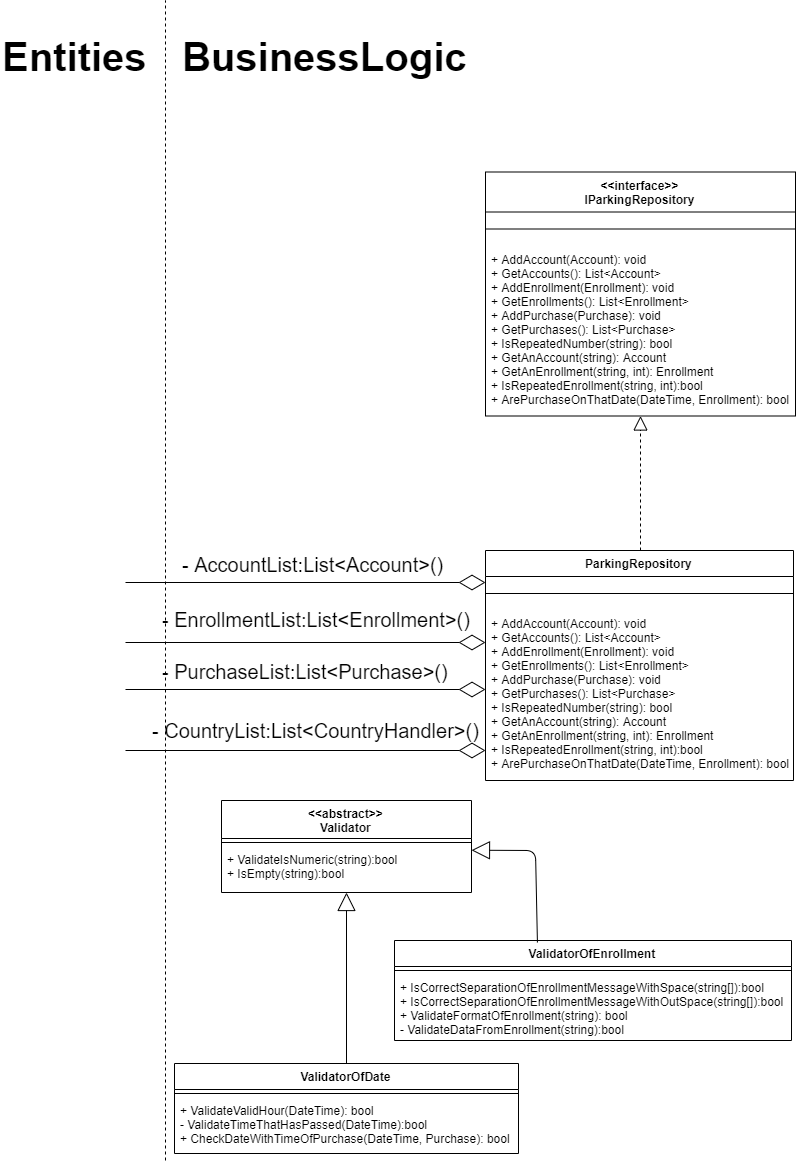

The diagram above was exported from draw.io. Its source (the exported page's mxGraphModel, read from the mxfile embedded in the PNG):
<mxGraphModel dx="178" dy="455" grid="1" gridSize="10" guides="1" tooltips="1" connect="1" arrows="1" fold="1" page="1" pageScale="1" pageWidth="827" pageHeight="1169" math="0" shadow="0">
  <root>
    <mxCell id="0" />
    <mxCell id="1" parent="0" />
    <mxCell id="OazHVUg-o9MMYiL0py83-19" value="ParkingRepository" style="swimlane;fontStyle=1;align=center;verticalAlign=top;childLayout=stackLayout;horizontal=1;startSize=26;horizontalStack=0;resizeParent=1;resizeParentMax=0;resizeLast=0;collapsible=1;marginBottom=0;" vertex="1" parent="1">
      <mxGeometry x="1330" y="550" width="308" height="230" as="geometry" />
    </mxCell>
    <mxCell id="OazHVUg-o9MMYiL0py83-20" value="" style="line;strokeWidth=1;fillColor=none;align=left;verticalAlign=middle;spacingTop=-1;spacingLeft=3;spacingRight=3;rotatable=0;labelPosition=right;points=[];portConstraint=eastwest;" vertex="1" parent="OazHVUg-o9MMYiL0py83-19">
      <mxGeometry y="26" width="308" height="34" as="geometry" />
    </mxCell>
    <mxCell id="OazHVUg-o9MMYiL0py83-21" value="+ AddAccount(Account): void&#10;+ GetAccounts(): List&lt;Account&gt;&#10;+ AddEnrollment(Enrollment): void&#10;+ GetEnrollments(): List&lt;Enrollment&gt; &#10;+ AddPurchase(Purchase): void&#10;+ GetPurchases(): List&lt;Purchase&gt;&#10;+ IsRepeatedNumber(string): bool&#10;+ GetAnAccount(string): Account&#10;+ GetAnEnrollment(string, int): Enrollment&#10;+ IsRepeatedEnrollment(string, int):bool&#10;+ ArePurchaseOnThatDate(DateTime, Enrollment): bool" style="text;strokeColor=none;fillColor=none;align=left;verticalAlign=top;spacingLeft=4;spacingRight=4;overflow=hidden;rotatable=0;points=[[0,0.5],[1,0.5]];portConstraint=eastwest;" vertex="1" parent="OazHVUg-o9MMYiL0py83-19">
      <mxGeometry y="60" width="308" height="170" as="geometry" />
    </mxCell>
    <mxCell id="OazHVUg-o9MMYiL0py83-22" value="ValidatorOfDate" style="swimlane;fontStyle=1;align=center;verticalAlign=top;childLayout=stackLayout;horizontal=1;startSize=26;horizontalStack=0;resizeParent=1;resizeParentMax=0;resizeLast=0;collapsible=1;marginBottom=0;" vertex="1" parent="1">
      <mxGeometry x="1019" y="1063" width="344" height="90" as="geometry" />
    </mxCell>
    <mxCell id="OazHVUg-o9MMYiL0py83-23" value="" style="line;strokeWidth=1;fillColor=none;align=left;verticalAlign=middle;spacingTop=-1;spacingLeft=3;spacingRight=3;rotatable=0;labelPosition=right;points=[];portConstraint=eastwest;" vertex="1" parent="OazHVUg-o9MMYiL0py83-22">
      <mxGeometry y="26" width="344" height="8" as="geometry" />
    </mxCell>
    <mxCell id="OazHVUg-o9MMYiL0py83-24" value="+ ValidateValidHour(DateTime): bool&#10;- ValidateTimeThatHasPassed(DateTime):bool&#10;+ CheckDateWithTimeOfPurchase(DateTime, Purchase): bool" style="text;strokeColor=none;fillColor=none;align=left;verticalAlign=top;spacingLeft=4;spacingRight=4;overflow=hidden;rotatable=0;points=[[0,0.5],[1,0.5]];portConstraint=eastwest;" vertex="1" parent="OazHVUg-o9MMYiL0py83-22">
      <mxGeometry y="34" width="344" height="56" as="geometry" />
    </mxCell>
    <mxCell id="OazHVUg-o9MMYiL0py83-25" value="ValidatorOfEnrollment" style="swimlane;fontStyle=1;align=center;verticalAlign=top;childLayout=stackLayout;horizontal=1;startSize=26;horizontalStack=0;resizeParent=1;resizeParentMax=0;resizeLast=0;collapsible=1;marginBottom=0;" vertex="1" parent="1">
      <mxGeometry x="1239" y="940" width="397" height="100" as="geometry" />
    </mxCell>
    <mxCell id="OazHVUg-o9MMYiL0py83-26" value="" style="line;strokeWidth=1;fillColor=none;align=left;verticalAlign=middle;spacingTop=-1;spacingLeft=3;spacingRight=3;rotatable=0;labelPosition=right;points=[];portConstraint=eastwest;" vertex="1" parent="OazHVUg-o9MMYiL0py83-25">
      <mxGeometry y="26" width="397" height="8" as="geometry" />
    </mxCell>
    <mxCell id="OazHVUg-o9MMYiL0py83-27" value="+ IsCorrectSeparationOfEnrollmentMessageWithSpace(string[]):bool&#10;+ IsCorrectSeparationOfEnrollmentMessageWithOutSpace(string[]):bool&#10;+ ValidateFormatOfEnrollment(string): bool&#10;- ValidateDataFromEnrollment(string):bool&#10;" style="text;strokeColor=none;fillColor=none;align=left;verticalAlign=top;spacingLeft=4;spacingRight=4;overflow=hidden;rotatable=0;points=[[0,0.5],[1,0.5]];portConstraint=eastwest;" vertex="1" parent="OazHVUg-o9MMYiL0py83-25">
      <mxGeometry y="34" width="397" height="66" as="geometry" />
    </mxCell>
    <mxCell id="OazHVUg-o9MMYiL0py83-28" value="" style="endArrow=block;endSize=16;endFill=0;html=1;exitX=0.36;exitY=0.02;exitDx=0;exitDy=0;exitPerimeter=0;entryX=1;entryY=0.081;entryDx=0;entryDy=0;entryPerimeter=0;" edge="1" parent="1" source="OazHVUg-o9MMYiL0py83-25" target="OazHVUg-o9MMYiL0py83-35">
      <mxGeometry x="0.7822" y="548" width="160" relative="1" as="geometry">
        <mxPoint x="-444" y="1440" as="sourcePoint" />
        <mxPoint x="1310" y="850" as="targetPoint" />
        <mxPoint x="3" y="52" as="offset" />
        <Array as="points">
          <mxPoint x="1380" y="850" />
        </Array>
      </mxGeometry>
    </mxCell>
    <mxCell id="OazHVUg-o9MMYiL0py83-29" value="&lt;&lt;interface&gt;&gt;&#10;IParkingRepository" style="swimlane;fontStyle=1;align=center;verticalAlign=top;childLayout=stackLayout;horizontal=1;startSize=40;horizontalStack=0;resizeParent=1;resizeParentMax=0;resizeLast=0;collapsible=1;marginBottom=0;" vertex="1" parent="1">
      <mxGeometry x="1330" y="171.5" width="310" height="244" as="geometry" />
    </mxCell>
    <mxCell id="OazHVUg-o9MMYiL0py83-30" value="" style="line;strokeWidth=1;fillColor=none;align=left;verticalAlign=middle;spacingTop=-1;spacingLeft=3;spacingRight=3;rotatable=0;labelPosition=right;points=[];portConstraint=eastwest;" vertex="1" parent="OazHVUg-o9MMYiL0py83-29">
      <mxGeometry y="40" width="310" height="34" as="geometry" />
    </mxCell>
    <mxCell id="OazHVUg-o9MMYiL0py83-31" value="+ AddAccount(Account): void&#10;+ GetAccounts(): List&lt;Account&gt;&#10;+ AddEnrollment(Enrollment): void&#10;+ GetEnrollments(): List&lt;Enrollment&gt; &#10;+ AddPurchase(Purchase): void&#10;+ GetPurchases(): List&lt;Purchase&gt;&#10;+ IsRepeatedNumber(string): bool&#10;+ GetAnAccount(string): Account&#10;+ GetAnEnrollment(string, int): Enrollment&#10;+ IsRepeatedEnrollment(string, int):bool&#10;+ ArePurchaseOnThatDate(DateTime, Enrollment): bool" style="text;strokeColor=none;fillColor=none;align=left;verticalAlign=top;spacingLeft=4;spacingRight=4;overflow=hidden;rotatable=0;points=[[0,0.5],[1,0.5]];portConstraint=eastwest;" vertex="1" parent="OazHVUg-o9MMYiL0py83-29">
      <mxGeometry y="74" width="310" height="170" as="geometry" />
    </mxCell>
    <mxCell id="OazHVUg-o9MMYiL0py83-32" value="" style="endArrow=block;dashed=1;endFill=0;endSize=12;html=1;" edge="1" parent="1" target="OazHVUg-o9MMYiL0py83-31">
      <mxGeometry width="160" relative="1" as="geometry">
        <mxPoint x="1485" y="550" as="sourcePoint" />
        <mxPoint x="620" y="620" as="targetPoint" />
        <Array as="points" />
      </mxGeometry>
    </mxCell>
    <mxCell id="OazHVUg-o9MMYiL0py83-33" value="&lt;&lt;abstract&gt;&gt;&#10;Validator" style="swimlane;fontStyle=1;align=center;verticalAlign=top;childLayout=stackLayout;horizontal=1;startSize=38;horizontalStack=0;resizeParent=1;resizeParentMax=0;resizeLast=0;collapsible=1;marginBottom=0;" vertex="1" parent="1">
      <mxGeometry x="1066" y="800" width="250" height="92" as="geometry" />
    </mxCell>
    <mxCell id="OazHVUg-o9MMYiL0py83-34" value="" style="line;strokeWidth=1;fillColor=none;align=left;verticalAlign=middle;spacingTop=-1;spacingLeft=3;spacingRight=3;rotatable=0;labelPosition=right;points=[];portConstraint=eastwest;" vertex="1" parent="OazHVUg-o9MMYiL0py83-33">
      <mxGeometry y="38" width="250" height="8" as="geometry" />
    </mxCell>
    <mxCell id="OazHVUg-o9MMYiL0py83-35" value="+ ValidateIsNumeric(string):bool&#10;+ IsEmpty(string):bool" style="text;strokeColor=none;fillColor=none;align=left;verticalAlign=top;spacingLeft=4;spacingRight=4;overflow=hidden;rotatable=0;points=[[0,0.5],[1,0.5]];portConstraint=eastwest;" vertex="1" parent="OazHVUg-o9MMYiL0py83-33">
      <mxGeometry y="46" width="250" height="46" as="geometry" />
    </mxCell>
    <mxCell id="OazHVUg-o9MMYiL0py83-36" value="" style="endArrow=block;endSize=16;endFill=0;html=1;" edge="1" parent="1" source="OazHVUg-o9MMYiL0py83-22" target="OazHVUg-o9MMYiL0py83-35">
      <mxGeometry x="0.7822" y="548" width="160" relative="1" as="geometry">
        <mxPoint x="1146" y="1140" as="sourcePoint" />
        <mxPoint x="1228.5888484848483" y="890" as="targetPoint" />
        <mxPoint x="3" y="52" as="offset" />
        <Array as="points" />
      </mxGeometry>
    </mxCell>
    <mxCell id="OazHVUg-o9MMYiL0py83-37" value="" style="endArrow=diamondThin;endFill=0;endSize=24;html=1;fontSize=40;" edge="1" parent="1">
      <mxGeometry width="160" relative="1" as="geometry">
        <mxPoint x="970" y="582" as="sourcePoint" />
        <mxPoint x="1330" y="582" as="targetPoint" />
      </mxGeometry>
    </mxCell>
    <mxCell id="OazHVUg-o9MMYiL0py83-38" value="" style="endArrow=diamondThin;endFill=0;endSize=24;html=1;fontSize=40;" edge="1" parent="1">
      <mxGeometry width="160" relative="1" as="geometry">
        <mxPoint x="970" y="750" as="sourcePoint" />
        <mxPoint x="1330" y="750" as="targetPoint" />
      </mxGeometry>
    </mxCell>
    <mxCell id="OazHVUg-o9MMYiL0py83-39" value="" style="endArrow=diamondThin;endFill=0;endSize=24;html=1;fontSize=40;" edge="1" parent="1">
      <mxGeometry width="160" relative="1" as="geometry">
        <mxPoint x="970" y="689" as="sourcePoint" />
        <mxPoint x="1330" y="689" as="targetPoint" />
      </mxGeometry>
    </mxCell>
    <mxCell id="OazHVUg-o9MMYiL0py83-40" value="" style="endArrow=diamondThin;endFill=0;endSize=24;html=1;fontSize=40;" edge="1" parent="1">
      <mxGeometry width="160" relative="1" as="geometry">
        <mxPoint x="970" y="642" as="sourcePoint" />
        <mxPoint x="1330" y="642" as="targetPoint" />
      </mxGeometry>
    </mxCell>
    <mxCell id="OazHVUg-o9MMYiL0py83-41" value="- AccountList:List&amp;lt;Account&amp;gt;()" style="text;html=1;resizable=0;points=[];autosize=1;align=left;verticalAlign=top;spacingTop=-4;fontSize=20;" vertex="1" parent="1">
      <mxGeometry x="1025" y="550" width="280" height="30" as="geometry" />
    </mxCell>
    <mxCell id="OazHVUg-o9MMYiL0py83-42" value="- EnrollmentList:List&amp;lt;Enrollment&amp;gt;()" style="text;html=1;resizable=0;points=[];autosize=1;align=left;verticalAlign=top;spacingTop=-4;fontSize=20;" vertex="1" parent="1">
      <mxGeometry x="1005" y="605" width="320" height="30" as="geometry" />
    </mxCell>
    <mxCell id="OazHVUg-o9MMYiL0py83-43" value="- PurchaseList:List&amp;lt;Purchase&amp;gt;()" style="text;html=1;resizable=0;points=[];autosize=1;align=left;verticalAlign=top;spacingTop=-4;fontSize=20;" vertex="1" parent="1">
      <mxGeometry x="1005" y="657" width="300" height="30" as="geometry" />
    </mxCell>
    <mxCell id="OazHVUg-o9MMYiL0py83-44" value="- CountryList:List&amp;lt;CountryHandler&amp;gt;()" style="text;html=1;resizable=0;points=[];autosize=1;align=left;verticalAlign=top;spacingTop=-4;fontSize=20;" vertex="1" parent="1">
      <mxGeometry x="995" y="715.5" width="340" height="30" as="geometry" />
    </mxCell>
    <mxCell id="OazHVUg-o9MMYiL0py83-45" value="BusinessLogic" style="text;html=1;resizable=0;points=[];autosize=1;align=left;verticalAlign=top;spacingTop=-4;fontSize=40;fontStyle=1" vertex="1" parent="1">
      <mxGeometry x="1025" y="30" width="90" height="20" as="geometry" />
    </mxCell>
    <mxCell id="OazHVUg-o9MMYiL0py83-46" value="" style="endArrow=none;dashed=1;html=1;" edge="1" parent="1">
      <mxGeometry width="50" height="50" relative="1" as="geometry">
        <mxPoint x="1010" y="1160" as="sourcePoint" />
        <mxPoint x="1010" as="targetPoint" />
      </mxGeometry>
    </mxCell>
    <mxCell id="OazHVUg-o9MMYiL0py83-47" value="Entities" style="text;html=1;resizable=0;points=[];autosize=1;align=left;verticalAlign=top;spacingTop=-4;fontSize=40;fontStyle=1" vertex="1" parent="1">
      <mxGeometry x="845" y="30" width="150" height="50" as="geometry" />
    </mxCell>
  </root>
</mxGraphModel>